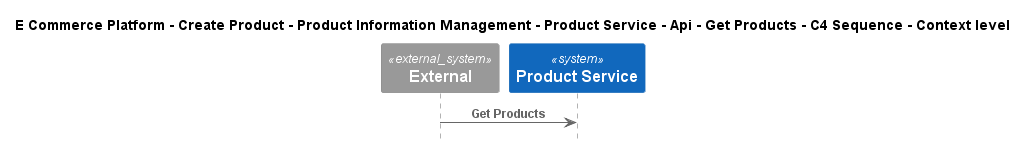

The diagram above was rendered by PlantUML. Its source (embedded in the PNG):
@startuml
!include ..\..\..\..\..\..\..\..\..\.c4s\C4_Sequence.puml

title E Commerce Platform - Create Product - Product Information Management - Product Service - Api - Get Products - C4 Sequence - Context level

System_Ext(C4InterFlow.SoftwareSystems.ExternalSystem, "External", "")
System(ECommercePlatform.CreateProduct.ProductInformationManagement.SoftwareSystems.ProductService, "Product Service", "")

Rel(C4InterFlow.SoftwareSystems.ExternalSystem, ECommercePlatform.CreateProduct.ProductInformationManagement.SoftwareSystems.ProductService, "Get Products")


@enduml